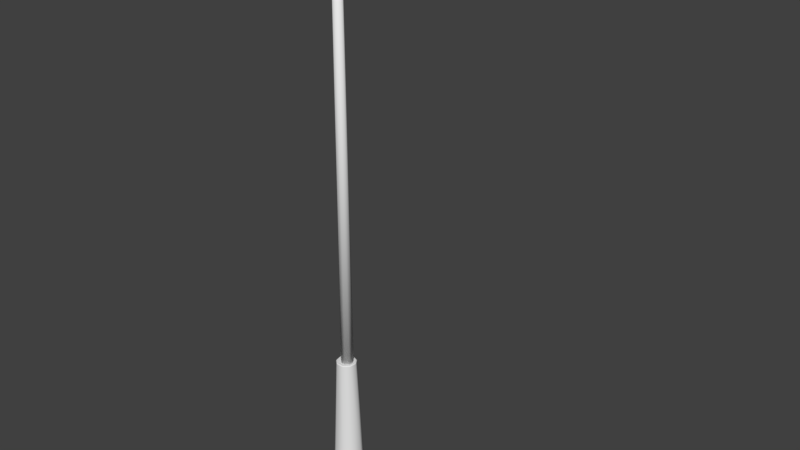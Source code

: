 # Source: Street_Lamp.blend  (saved by Blender 2.78.0; exported with 4.5.12 LTS)
import bpy
from mathutils import Matrix  # noqa: F401  (used for matrix-valued properties, if any)

bpy.ops.wm.read_factory_settings(use_empty=True)
scene = bpy.context.scene
scene.name = 'Scene'

# ---- collections
col_collection_1 = bpy.data.collections.new('Collection 1'); scene.collection.children.link(col_collection_1)

# ---- node groups
ng_auto_smooth = bpy.data.node_groups.new('Auto Smooth', 'GeometryNodeTree')
_s = ng_auto_smooth.interface.new_socket(name='Geometry', in_out='OUTPUT', socket_type='NodeSocketGeometry')
_s = ng_auto_smooth.interface.new_socket(name='Geometry', in_out='INPUT', socket_type='NodeSocketGeometry')
_s = ng_auto_smooth.interface.new_socket(name='Angle', in_out='INPUT', socket_type='NodeSocketFloat')
_s.subtype = 'ANGLE'
_s.min_value = 0.0
_s.max_value = 3.142
ng_auto_smooth.is_modifier = True
_N = ng_auto_smooth.nodes; _L = ng_auto_smooth.links
n0 = _N.new('NodeGroupOutput'); n0.name = 'Group Output'; n0.location = (480, -100)
n1 = _N.new('NodeGroupInput'); n1.name = 'Group Input'; n1.location = (-420, -300)
n2 = _N.new('NodeGroupInput'); n2.name = 'Group Input.001'; n2.location = (-60, -100)
n3 = _N.new('GeometryNodeSetShadeSmooth'); n3.name = 'Set Shade Smooth'; n3.location = (120, -100)
n3.domain = 'EDGE'
n4 = _N.new('GeometryNodeSetShadeSmooth'); n4.name = 'Set Shade Smooth.001'; n4.location = (300, -100)
n5 = _N.new('GeometryNodeInputMeshEdgeAngle'); n5.name = 'Edge Angle'; n5.location = (-420, -220)
n6 = _N.new('GeometryNodeInputEdgeSmooth'); n6.name = 'Is Edge Smooth'; n6.location = (-60, -160)
n7 = _N.new('GeometryNodeInputShadeSmooth'); n7.name = 'Is Face Smooth'; n7.location = (-240, -340)
n8 = _N.new('FunctionNodeBooleanMath'); n8.name = 'Boolean Math'; n8.location = (-60, -220)
n9 = _N.new('FunctionNodeCompare'); n9.name = 'Compare'; n9.location = (-240, -180)
n9.operation = 'LESS_EQUAL'
_L.new(n5.outputs[0], n9.inputs[0])
_L.new(n4.outputs[0], n0.inputs[0])
_L.new(n1.outputs[1], n9.inputs[1])
_L.new(n9.outputs[0], n8.inputs[0])
_L.new(n7.outputs[0], n8.inputs[1])
_L.new(n2.outputs[0], n3.inputs[0])
_L.new(n6.outputs[0], n3.inputs[1])
_L.new(n3.outputs[0], n4.inputs[0])
_L.new(n8.outputs[0], n3.inputs[2])
n0.is_active_output = True

# ---- world
world_world = bpy.data.worlds.new('World'); scene.world = world_world
world_world.color = (0.05088, 0.05088, 0.05088)
world_world.use_sun_shadow = False
world_world.sun_shadow_jitter_overblur = 0.0
world_world.cycles.sampling_method = 'MANUAL'

# ---- meshes
me_cylinder = bpy.data.meshes.new('Cylinder')
me_cylinder.from_pydata([(1.577e-08, 0.2646, 0.0), (0.1701, 0.2027, 0.0), (0.2606, 0.04595, 0.0), (0.2292, -0.1323, 0.0), (0.0905, -0.2487, 0.0), (-0.0905, -0.2487, 0.0), (-0.2292, -0.1323, 0.0), (-0.2606, 0.04595, 0.0), (-0.1701, 0.2027, 0.0), (1.164e-08, 0.169, 2.0), (1.086e-08, 0.1822, 1.988), (0.1086, 0.1295, 2.0), (0.1171, 0.1396, 1.988), (0.1664, 0.02934, 2.0), (0.1794, 0.03164, 1.988), (0.1464, -0.0845, 2.0), (0.1578, -0.0911, 1.988), (0.0578, -0.1588, 2.0), (0.06232, -0.1712, 1.988), (-0.0578, -0.1588, 2.0), (-0.06232, -0.1712, 1.988), (-0.1464, -0.0845, 2.0), (-0.1578, -0.0911, 1.988), (-0.1664, 0.02934, 2.0), (-0.1794, 0.03164, 1.988), (-0.1086, 0.1295, 2.0), (-0.1171, 0.1396, 1.988)], [], [(8, 26, 10, 0), (2, 14, 16, 3), (3, 16, 18, 4), (4, 18, 20, 5), (5, 20, 22, 6), (6, 22, 24, 7), (7, 24, 26, 8), (1, 12, 14, 2), (11, 9, 25, 23, 21, 19, 17, 15, 13), (0, 1, 2, 3, 4, 5, 6, 7, 8), (12, 10, 9, 11), (14, 12, 11, 13), (16, 14, 13, 15), (18, 16, 15, 17), (20, 18, 17, 19), (22, 20, 19, 21), (24, 22, 21, 23), (26, 24, 23, 25), (10, 26, 25, 9), (0, 10, 12, 1)])
me_cylinder.polygons.foreach_set('use_smooth', [True] * 20)
_uv = me_cylinder.uv_layers.new(name='UVMap')
_uv.uv.foreach_set('vector', [0.4206, 0.0001425, 0.4075, 0.9268, 0.3494, 0.9268, 0.3363, 0.000141, 0.1679, 0.0073, 0.2335, 0.9317, 0.1756, 0.9366, 0.0839, 0.01445, 0.0839, 0.01445, 0.1756, 0.9366, 0.118, 0.9432, 0.000141, 0.02399, 0.7568, 0.024, 0.639, 0.9432, 0.5813, 0.9366, 0.6731, 0.01447, 0.6731, 0.01447, 0.5813, 0.9366, 0.5235, 0.9317, 0.5891, 0.007308, 0.5891, 0.007308, 0.5235, 0.9317, 0.4655, 0.9284, 0.5049, 0.002532, 0.5049, 0.002532, 0.4655, 0.9284, 0.4075, 0.9268, 0.4206, 0.0001425, 0.2521, 0.002527, 0.2914, 0.9284, 0.2335, 0.9317, 0.1679, 0.0073, 0.9028, 0.5281, 0.8616, 0.5627, 0.8077, 0.5627, 0.7665, 0.5281, 0.7571, 0.4751, 0.784, 0.4284, 0.8346, 0.41, 0.8852, 0.4284, 0.9121, 0.4751, 0.8363, 0.000141, 0.9206, 0.000141, 0.9852, 0.05433, 0.9999, 0.1374, 0.9577, 0.2104, 0.8785, 0.2392, 0.7993, 0.2104, 0.7571, 0.1374, 0.7718, 0.05433, 0.8976, 0.3889, 0.8419, 0.4098, 0.8418, 0.401, 0.8919, 0.3823, 0.9277, 0.3372, 0.8976, 0.3889, 0.8919, 0.3823, 0.9191, 0.3357, 0.9179, 0.2782, 0.9277, 0.3372, 0.9191, 0.3357, 0.9104, 0.2825, 0.8726, 0.2395, 0.9179, 0.2782, 0.9104, 0.2825, 0.8697, 0.2477, 0.8132, 0.2395, 0.8726, 0.2395, 0.8697, 0.2477, 0.8164, 0.2476, 0.7682, 0.2784, 0.8132, 0.2395, 0.8164, 0.2476, 0.7758, 0.2826, 0.7571, 0.3372, 0.7682, 0.2784, 0.7758, 0.2826, 0.7657, 0.3357, 0.7862, 0.3892, 0.7571, 0.3372, 0.7657, 0.3357, 0.7918, 0.3825, 0.8419, 0.4098, 0.7862, 0.3892, 0.7918, 0.3825, 0.8418, 0.401, 0.3363, 0.000141, 0.3494, 0.9268, 0.2914, 0.9284, 0.2521, 0.002527])
me_cylinder.use_remesh_preserve_volume = False
me_cylinder.use_remesh_preserve_attributes = False
me_cylinder.use_mirror_vertex_groups = False
me_cylinder.update()
me_cylinder_004 = bpy.data.meshes.new('Cylinder.004')
me_cylinder_004.from_pydata([(0.006918, -0.1857, -0.1059), (0.007369, -0.343, -0.0009824), (0.0754, -0.1715, -0.1077), (0.1348, -0.3169, -0.0033), (0.006558, 1.305e-07, -0.1429), (0.1333, -0.1313, -0.117), (0.2389, -0.2426, -0.01823), (0.1727, -0.07105, -0.1298), (0.31, -0.1313, -0.05156), (0.1867, 1.092e-07, -0.1358), (0.3537, 5.473e-08, -0.03614), (0.1727, 0.07105, -0.1298), (0.31, 0.1313, -0.05156), (0.1333, 0.1313, -0.117), (0.2389, 0.2426, -0.01823), (0.0754, 0.1715, -0.1077), (0.1348, 0.3169, -0.003299), (0.006918, 0.1857, -0.1059), (0.007369, 0.343, -0.0009822), (-0.06311, 0.1715, -0.1056), (-0.123, 0.3169, -0.0007833), (-0.1236, 0.1313, -0.1058), (-0.2319, 0.2426, -0.002695), (-0.1651, 0.07105, -0.1063), (-0.3233, 0.1313, -0.007633), (-0.1798, -1.927e-08, -0.1066), (-0.362, -1.518e-07, -0.01367), (-0.1651, -0.07105, -0.1063), (-0.3233, -0.1313, -0.007633), (-0.1236, -0.1313, -0.1058), (-0.2319, -0.2426, -0.002695), (-0.06311, -0.1715, -0.1056), (-0.123, -0.3169, -0.0007835), (0.006717, -0.357, 0.1182), (0.1619, -0.3257, 0.1168), (0.2864, -0.2366, 0.108), (0.3663, -0.1029, 0.08444), (0.3938, 6.502e-08, 0.08051), (0.3663, 0.09856, 0.0858), (0.2864, 0.2323, 0.1094), (0.1619, 0.3214, 0.1182), (0.006717, 0.3527, 0.1196), (-0.147, 0.3212, 0.1176), (-0.2699, 0.2231, 0.1007), (-0.3774, 0.1386, 0.07045), (-0.4834, -0.0007977, 0.1206), (-0.4107, -0.1024, 0.08238), (-0.4471, -0.03427, 0.1015), (-0.2699, -0.2358, 0.1093), (-0.4471, 0.04533, 0.09553), (-0.147, -0.3255, 0.1163)], [], [(1, 0, 2, 3), (0, 4, 2), (35, 6, 8, 36), (2, 4, 5), (3, 2, 5, 6), (6, 5, 7, 8), (36, 8, 10, 37), (5, 4, 7), (8, 7, 9, 10), (37, 10, 12, 38), (7, 4, 9), (38, 12, 14, 39), (9, 4, 11), (10, 9, 11, 12), (39, 14, 16, 40), (11, 4, 13), (12, 11, 13, 14), (14, 13, 15, 16), (40, 16, 18, 41), (13, 4, 15), (16, 15, 17, 18), (41, 18, 20, 42), (15, 4, 17), (42, 20, 22, 43), (17, 4, 19), (18, 17, 19, 20), (19, 4, 21), (20, 19, 21, 22), (43, 22, 24, 44), (22, 21, 23, 24), (44, 24, 26, 45, 49), (21, 4, 23), (45, 26, 28, 46, 47), (23, 4, 25), (24, 23, 25, 26), (46, 28, 30, 48), (25, 4, 27), (26, 25, 27, 28), (28, 27, 29, 30), (48, 30, 32, 50), (27, 4, 29), (30, 29, 31, 32), (29, 4, 31), (34, 3, 6, 35), (31, 4, 0), (32, 31, 0, 1), (50, 32, 1, 33), (33, 34, 35, 36, 37, 38, 39, 40, 41, 42, 43, 44, 49, 45, 47, 46, 48, 50), (33, 1, 3, 34)])
me_cylinder_004.polygons.foreach_set('use_smooth', [True] * 49)
_uv = me_cylinder_004.uv_layers.new(name='UVMap')
_uv.uv.foreach_set('vector', [0.7496, 0.4105, 0.759, 0.3257, 0.7909, 0.3224, 0.8124, 0.4064, 0.759, 0.3257, 0.7687, 0.2408, 0.7909, 0.3224, 0.929, 0.42, 0.8667, 0.374, 0.9011, 0.3183, 0.9824, 0.3344, 0.7909, 0.3224, 0.7687, 0.2408, 0.8185, 0.3061, 0.8124, 0.4064, 0.7909, 0.3224, 0.8185, 0.3061, 0.8667, 0.374, 0.8667, 0.374, 0.8185, 0.3061, 0.8377, 0.2803, 0.9011, 0.3183, 0.9824, 0.3344, 0.9011, 0.3183, 0.9325, 0.2607, 0.9999, 0.2687, 0.8185, 0.3061, 0.7687, 0.2408, 0.8377, 0.2803, 0.9011, 0.3183, 0.8377, 0.2803, 0.8474, 0.2504, 0.9325, 0.2607, 0.9999, 0.2687, 0.9325, 0.2607, 0.9157, 0.1973, 0.9996, 0.2033, 0.8377, 0.2803, 0.7687, 0.2408, 0.8474, 0.2504, 0.9996, 0.2033, 0.9157, 0.1973, 0.8958, 0.1351, 0.9688, 0.1067, 0.8474, 0.2504, 0.7687, 0.2408, 0.8452, 0.219, 0.9325, 0.2607, 0.8474, 0.2504, 0.8452, 0.219, 0.9157, 0.1973, 0.9688, 0.1067, 0.8958, 0.1351, 0.8511, 0.0907, 0.8983, 0.03623, 0.8452, 0.219, 0.7687, 0.2408, 0.8327, 0.1893, 0.9157, 0.1973, 0.8452, 0.219, 0.8327, 0.1893, 0.8958, 0.1351, 0.8958, 0.1351, 0.8327, 0.1893, 0.8099, 0.1669, 0.8511, 0.0907, 0.8983, 0.03623, 0.8511, 0.0907, 0.7913, 0.07148, 0.801, 6.935e-05, 0.8327, 0.1893, 0.7687, 0.2408, 0.8099, 0.1669, 0.8511, 0.0907, 0.8099, 0.1669, 0.7797, 0.156, 0.7913, 0.07148, 0.801, 6.935e-05, 0.7913, 0.07148, 0.7268, 0.07283, 0.6988, 0.008845, 0.8099, 0.1669, 0.7687, 0.2408, 0.7797, 0.156, 0.6988, 0.008845, 0.7268, 0.07283, 0.6653, 0.09963, 0.6125, 0.06094, 0.7797, 0.156, 0.7687, 0.2408, 0.7468, 0.1582, 0.7913, 0.07148, 0.7797, 0.156, 0.7468, 0.1582, 0.7268, 0.07283, 0.7468, 0.1582, 0.7687, 0.2408, 0.7167, 0.173, 0.7268, 0.07283, 0.7468, 0.1582, 0.7167, 0.173, 0.6653, 0.09963, 0.6125, 0.06094, 0.6653, 0.09963, 0.608, 0.1511, 0.555, 0.1294, 0.6653, 0.09963, 0.7167, 0.173, 0.6931, 0.1979, 0.608, 0.1511, 0.555, 0.1294, 0.608, 0.1511, 0.5826, 0.2205, 0.5094, 0.2129, 0.5032, 0.186, 0.7167, 0.173, 0.7687, 0.2408, 0.6931, 0.1979, 0.5094, 0.2129, 0.5826, 0.2205, 0.5938, 0.2901, 0.5221, 0.2766, 0.5028, 0.233, 0.6931, 0.1979, 0.7687, 0.2408, 0.6816, 0.2305, 0.608, 0.1511, 0.6931, 0.1979, 0.6816, 0.2305, 0.5826, 0.2205, 0.5221, 0.2766, 0.5938, 0.2901, 0.6353, 0.3521, 0.5752, 0.3827, 0.6816, 0.2305, 0.7687, 0.2408, 0.6854, 0.2646, 0.5826, 0.2205, 0.6816, 0.2305, 0.6854, 0.2646, 0.5938, 0.2901, 0.5938, 0.2901, 0.6854, 0.2646, 0.7022, 0.2941, 0.6353, 0.3521, 0.5752, 0.3827, 0.6353, 0.3521, 0.6876, 0.3931, 0.6458, 0.4473, 0.6854, 0.2646, 0.7687, 0.2408, 0.7022, 0.2941, 0.6353, 0.3521, 0.7022, 0.2941, 0.7278, 0.3155, 0.6876, 0.3931, 0.7022, 0.2941, 0.7687, 0.2408, 0.7278, 0.3155, 0.8437, 0.4704, 0.8124, 0.4064, 0.8667, 0.374, 0.929, 0.42, 0.7278, 0.3155, 0.7687, 0.2408, 0.759, 0.3257, 0.6876, 0.3931, 0.7278, 0.3155, 0.759, 0.3257, 0.7496, 0.4105, 0.6458, 0.4473, 0.6876, 0.3931, 0.7496, 0.4105, 0.7413, 0.481, 0.2272, 0.4182, 0.1361, 0.3983, 0.06339, 0.3447, 0.01546, 0.2652, 6.935e-05, 0.2043, 0.01745, 0.1465, 0.06774, 0.06845, 0.1421, 0.01709, 0.2338, 6.935e-05, 0.3241, 0.02004, 0.3962, 0.07913, 0.4613, 0.1297, 0.5032, 0.186, 0.5094, 0.2129, 0.5028, 0.233, 0.4773, 0.2723, 0.3915, 0.3495, 0.3181, 0.4012, 0.7413, 0.481, 0.7496, 0.4105, 0.8124, 0.4064, 0.8437, 0.4704])
me_cylinder_004.use_remesh_preserve_volume = False
me_cylinder_004.use_remesh_preserve_attributes = False
me_cylinder_004.use_mirror_vertex_groups = False
me_cylinder_004.update()
me_cylinder_003 = bpy.data.meshes.new('Cylinder.003')
me_cylinder_003.from_pydata([(0.006638, 0.1857, 0.1062), (0.007383, 0.343, 0.0009649), (0.07527, 0.1715, 0.1078), (0.1351, 0.3169, 0.002934), (0.006174, -8.396e-08, 0.1433), (0.1333, 0.1313, 0.117), (0.2394, 0.2426, 0.01762), (0.1727, 0.07105, 0.1297), (0.3106, 0.1313, 0.05087), (0.1868, -6.497e-08, 0.1357), (0.3545, -4.283e-08, 0.03527), (0.1727, -0.07105, 0.1297), (0.3106, -0.1313, 0.05087), (0.1333, -0.1313, 0.117), (0.2394, -0.2426, 0.01762), (0.07527, -0.1715, 0.1078), (0.1351, -0.3169, 0.002934), (0.006638, -0.1857, 0.1062), (0.007383, -0.343, 0.000965), (-0.06356, -0.1715, 0.1061), (-0.1233, -0.3169, 0.00113), (-0.1242, -0.1313, 0.1065), (-0.2325, -0.2426, 0.003352), (-0.1658, -0.07105, 0.1071), (-0.3241, -0.1313, 0.008563), (-0.1805, 5.389e-08, 0.1074), (-0.3629, 1.561e-07, 0.01473), (-0.1658, 0.07105, 0.1071), (-0.3241, 0.1313, 0.008563), (-0.1242, 0.1313, 0.1065), (-0.2325, 0.2426, 0.003353), (-0.06356, 0.1715, 0.1061), (-0.1233, 0.3169, 0.00113), (0.008762, 0.4278, -0.1554), (0.007667, 0.4319, -0.132), (0.1628, 0.397, -0.1535), (0.1705, 0.3991, -0.131), (0.2903, 0.3074, -0.1433), (0.3012, 0.3058, -0.1226), (0.3646, 0.1682, -0.1287), (0.3851, 0.1657, -0.09913), (0.3981, -6.343e-08, -0.1068), (0.4139, -9.498e-08, -0.08194), (0.3646, -0.1682, -0.1287), (0.3851, -0.1657, -0.09913), (0.2903, -0.3074, -0.1433), (0.3012, -0.3058, -0.1226), (0.1628, -0.397, -0.1535), (0.1705, -0.3991, -0.131), (0.008761, -0.4278, -0.1554), (0.007667, -0.4319, -0.132), (-0.1426, -0.3968, -0.1524), (-0.1537, -0.3989, -0.1296), (-0.2712, -0.3039, -0.1466), (-0.2828, -0.305, -0.1222), (-0.42, -0.1612, -0.1084), (-0.4306, -0.1652, -0.09479), (-0.4924, 1.242e-07, -0.07942), (-0.488, 1.465e-07, -0.054), (-0.42, 0.1612, -0.1084), (-0.4306, 0.1652, -0.09479), (-0.2712, 0.3039, -0.1467), (-0.2828, 0.305, -0.1222), (-0.1426, 0.3968, -0.1524), (-0.1537, 0.3989, -0.1296)], [], [(1, 0, 2, 3), (35, 37, 39, 41, 43, 45, 47, 49, 51, 53, 55, 57, 59, 61, 63, 33), (0, 4, 2), (38, 6, 8, 40), (2, 4, 5), (3, 2, 5, 6), (6, 5, 7, 8), (40, 8, 10, 42), (5, 4, 7), (8, 7, 9, 10), (42, 10, 12, 44), (7, 4, 9), (44, 12, 14, 46), (9, 4, 11), (10, 9, 11, 12), (46, 14, 16, 48), (11, 4, 13), (12, 11, 13, 14), (14, 13, 15, 16), (48, 16, 18, 50), (13, 4, 15), (16, 15, 17, 18), (50, 18, 20, 52), (15, 4, 17), (52, 20, 22, 54), (17, 4, 19), (18, 17, 19, 20), (19, 4, 21), (20, 19, 21, 22), (54, 22, 24, 56), (22, 21, 23, 24), (56, 24, 26, 58), (21, 4, 23), (58, 26, 28, 60), (23, 4, 25), (24, 23, 25, 26), (60, 28, 30, 62), (25, 4, 27), (26, 25, 27, 28), (28, 27, 29, 30), (62, 30, 32, 64), (27, 4, 29), (30, 29, 31, 32), (29, 4, 31), (36, 3, 6, 38), (31, 4, 0), (32, 31, 0, 1), (64, 32, 1, 34), (35, 33, 34, 36), (37, 35, 36, 38), (38, 40, 39, 37), (40, 42, 41, 39), (43, 41, 42, 44), (45, 43, 44, 46), (46, 48, 47, 45), (49, 47, 48, 50), (51, 49, 50, 52), (52, 54, 53, 51), (54, 56, 55, 53), (57, 55, 56, 58), (59, 57, 58, 60), (60, 62, 61, 59), (62, 64, 63, 61), (33, 63, 64, 34), (34, 1, 3, 36)])
me_cylinder_003.polygons.foreach_set('use_smooth', [True] * 65)
_uv = me_cylinder_003.uv_layers.new(name='UVMap')
_uv.uv.foreach_set('vector', [0.3181, 0.4607, 0.298, 0.3697, 0.328, 0.3558, 0.3799, 0.4308, 0.8358, 0.0001002, 0.911, 0.03254, 0.9643, 0.09626, 0.9999, 0.1797, 0.9999, 0.2703, 0.9761, 0.35, 0.9199, 0.4095, 0.844, 0.4416, 0.763, 0.4416, 0.6871, 0.4074, 0.5932, 0.3502, 0.5362, 0.2756, 0.5593, 0.1845, 0.6233, 0.09509, 0.6792, 0.03338, 0.7534, 0.0009906, 0.298, 0.3697, 0.2804, 0.2838, 0.328, 0.3558, 0.4939, 0.4289, 0.4196, 0.3787, 0.4317, 0.3152, 0.5158, 0.3356, 0.328, 0.3558, 0.2804, 0.2838, 0.3492, 0.3309, 0.3799, 0.4308, 0.328, 0.3558, 0.3492, 0.3309, 0.4196, 0.3787, 0.4196, 0.3787, 0.3492, 0.3309, 0.3593, 0.3, 0.4317, 0.3152, 0.5158, 0.3356, 0.4317, 0.3152, 0.4403, 0.2529, 0.5078, 0.2399, 0.3492, 0.3309, 0.2804, 0.2838, 0.3593, 0.3, 0.4317, 0.3152, 0.3593, 0.3, 0.359, 0.2686, 0.4403, 0.2529, 0.5078, 0.2399, 0.4403, 0.2529, 0.4091, 0.1983, 0.4795, 0.148, 0.3593, 0.3, 0.2804, 0.2838, 0.359, 0.2686, 0.4795, 0.148, 0.4091, 0.1983, 0.3742, 0.1438, 0.4245, 0.06953, 0.359, 0.2686, 0.2804, 0.2838, 0.3475, 0.2393, 0.4403, 0.2529, 0.359, 0.2686, 0.3475, 0.2393, 0.4091, 0.1983, 0.4245, 0.06953, 0.3742, 0.1438, 0.318, 0.1102, 0.3385, 0.02165, 0.3475, 0.2393, 0.2804, 0.2838, 0.3267, 0.2144, 0.4091, 0.1983, 0.3475, 0.2393, 0.3267, 0.2144, 0.3742, 0.1438, 0.3742, 0.1438, 0.3267, 0.2144, 0.2978, 0.1992, 0.318, 0.1102, 0.3385, 0.02165, 0.318, 0.1102, 0.2495, 0.1056, 0.235, 0.01546, 0.3267, 0.2144, 0.2804, 0.2838, 0.2978, 0.1992, 0.318, 0.1102, 0.2978, 0.1992, 0.2647, 0.1975, 0.2495, 0.1056, 0.235, 0.01546, 0.2495, 0.1056, 0.1841, 0.132, 0.1403, 0.05514, 0.2978, 0.1992, 0.2804, 0.2838, 0.2647, 0.1975, 0.1403, 0.05514, 0.1841, 0.132, 0.1349, 0.1802, 0.06837, 0.1228, 0.2647, 0.1975, 0.2804, 0.2838, 0.2332, 0.2102, 0.2495, 0.1056, 0.2647, 0.1975, 0.2332, 0.2102, 0.1841, 0.132, 0.2332, 0.2102, 0.2804, 0.2838, 0.2087, 0.2342, 0.1841, 0.132, 0.2332, 0.2102, 0.2087, 0.2342, 0.1349, 0.1802, 0.06837, 0.1228, 0.1349, 0.1802, 0.09837, 0.2471, 0.01656, 0.236, 0.1349, 0.1802, 0.2087, 0.2342, 0.1939, 0.2658, 0.09837, 0.2471, 0.01656, 0.236, 0.09837, 0.2471, 0.09266, 0.32, 0.01652, 0.3348, 0.2087, 0.2342, 0.2804, 0.2838, 0.1939, 0.2658, 0.01652, 0.3348, 0.09266, 0.32, 0.1251, 0.3856, 0.05334, 0.4264, 0.1939, 0.2658, 0.2804, 0.2838, 0.1928, 0.3007, 0.09837, 0.2471, 0.1939, 0.2658, 0.1928, 0.3007, 0.09266, 0.32, 0.05334, 0.4264, 0.1251, 0.3856, 0.184, 0.4341, 0.1436, 0.5122, 0.1928, 0.3007, 0.2804, 0.2838, 0.2068, 0.3327, 0.09266, 0.32, 0.1928, 0.3007, 0.2068, 0.3327, 0.1251, 0.3856, 0.1251, 0.3856, 0.2068, 0.3327, 0.2323, 0.3565, 0.184, 0.4341, 0.1436, 0.5122, 0.184, 0.4341, 0.2476, 0.4606, 0.2356, 0.5481, 0.2068, 0.3327, 0.2804, 0.2838, 0.2323, 0.3565, 0.184, 0.4341, 0.2323, 0.3565, 0.264, 0.3696, 0.2476, 0.4606, 0.2323, 0.3565, 0.2804, 0.2838, 0.264, 0.3696, 0.4319, 0.5054, 0.3799, 0.4308, 0.4196, 0.3787, 0.4939, 0.4289, 0.264, 0.3696, 0.2804, 0.2838, 0.298, 0.3697, 0.2476, 0.4606, 0.264, 0.3696, 0.298, 0.3697, 0.3181, 0.4607, 0.2356, 0.5481, 0.2476, 0.4606, 0.3181, 0.4607, 0.3382, 0.5497, 0.4377, 0.5202, 0.3423, 0.5646, 0.3382, 0.5497, 0.4319, 0.5054, 0.5029, 0.4412, 0.4377, 0.5202, 0.4319, 0.5054, 0.4939, 0.4289, 0.4939, 0.4289, 0.5158, 0.3356, 0.536, 0.3459, 0.5029, 0.4412, 0.5158, 0.3356, 0.5078, 0.2399, 0.5263, 0.2363, 0.536, 0.3459, 0.4945, 0.1309, 0.5263, 0.2363, 0.5078, 0.2399, 0.4795, 0.148, 0.4283, 0.05483, 0.4945, 0.1309, 0.4795, 0.148, 0.4245, 0.06953, 0.4245, 0.06953, 0.3385, 0.02165, 0.3383, 0.005734, 0.4283, 0.05483, 0.2332, 0.0001002, 0.3383, 0.005734, 0.3385, 0.02165, 0.235, 0.01546, 0.1375, 0.03853, 0.2332, 0.0001002, 0.235, 0.01546, 0.1403, 0.05514, 0.1403, 0.05514, 0.06837, 0.1228, 0.05894, 0.1075, 0.1375, 0.03853, 0.06837, 0.1228, 0.01656, 0.236, 0.007246, 0.2305, 0.05894, 0.1075, 0.0001002, 0.3379, 0.007246, 0.2305, 0.01656, 0.236, 0.01652, 0.3348, 0.04675, 0.435, 0.0001002, 0.3379, 0.01652, 0.3348, 0.05334, 0.4264, 0.05334, 0.4264, 0.1436, 0.5122, 0.1405, 0.5299, 0.04675, 0.435, 0.1436, 0.5122, 0.2356, 0.5481, 0.2392, 0.5646, 0.1405, 0.5299, 0.3423, 0.5646, 0.2392, 0.5646, 0.2356, 0.5481, 0.3382, 0.5497, 0.3382, 0.5497, 0.3181, 0.4607, 0.3799, 0.4308, 0.4319, 0.5054])
me_cylinder_003.use_remesh_preserve_volume = False
me_cylinder_003.use_remesh_preserve_attributes = False
me_cylinder_003.use_mirror_vertex_groups = False
me_cylinder_003.update()
me_cylinder_002 = bpy.data.meshes.new('Cylinder.002')
me_cylinder_002.from_pydata([(-0.2278, 0.06444, -0.1903), (0.2278, 0.07522, 0.1903), (-0.2013, 0.04937, -0.2221), (0.2588, 0.05763, 0.1532), (-0.1871, 0.01119, -0.239), (0.2753, 0.01306, 0.1334), (-0.192, -0.03222, -0.2331), (0.2696, -0.03761, 0.1403), (-0.2137, -0.06056, -0.2072), (0.2443, -0.07069, 0.1705), (-0.242, -0.06056, -0.1734), (0.2113, -0.07069, 0.21), (-0.2636, -0.03222, -0.1474), (0.1861, -0.03761, 0.2403), (-0.2685, 0.01119, -0.1416), (0.1803, 0.01306, 0.2471), (-0.2544, 0.04937, -0.1585), (0.1968, 0.05763, 0.2274), (0.5061, 0.05792, 0.3321), (0.4798, 0.07561, 0.373), (0.5201, 0.01313, 0.3103), (0.5152, -0.0378, 0.3179), (0.4938, -0.07105, 0.3512), (0.4658, -0.07105, 0.3948), (0.4443, -0.0378, 0.4282), (0.4395, 0.01313, 0.4357), (0.4535, 0.05792, 0.4139), (0.8177, 0.05279, 0.4934), (0.7992, 0.06892, 0.5341), (0.8275, 0.01197, 0.4717), (0.8241, -0.03446, 0.4792), (0.809, -0.06476, 0.5124), (0.7893, -0.06476, 0.5558), (0.7742, -0.03446, 0.589), (0.7708, 0.01197, 0.5965), (0.7807, 0.05279, 0.5749), (1.131, 0.04559, 0.5998), (1.118, 0.05951, 0.636), (1.137, 0.01033, 0.5806), (1.135, -0.02975, 0.5873), (1.125, -0.05592, 0.6168), (1.112, -0.05592, 0.6553), (1.102, -0.02975, 0.6848), (1.1, 0.01033, 0.6915), (1.106, 0.04559, 0.6722), (1.744, 0.03618, 0.7572), (1.736, 0.04723, 0.7868), (1.749, 0.008202, 0.7412), (1.746, -0.02361, 0.7461), (1.739, -0.04438, 0.77), (1.73, -0.04438, 0.8018), (1.724, -0.02361, 0.8266), (1.723, 0.008202, 0.8324), (1.727, 0.03618, 0.8166)], [], [(0, 1, 3, 2), (2, 3, 5, 4), (4, 5, 7, 6), (6, 7, 9, 8), (8, 9, 11, 10), (10, 11, 13, 12), (12, 13, 15, 14), (13, 11, 23, 24), (14, 15, 17, 16), (16, 17, 1, 0), (0, 2, 4, 6, 8, 10, 12, 14, 16), (18, 19, 28, 27), (11, 9, 22, 23), (9, 7, 21, 22), (3, 1, 19, 18), (7, 5, 20, 21), (5, 3, 18, 20), (1, 17, 26, 19), (17, 15, 25, 26), (15, 13, 24, 25), (34, 33, 42, 43), (26, 25, 34, 35), (23, 22, 31, 32), (20, 18, 27, 29), (19, 26, 35, 28), (24, 23, 32, 33), (21, 20, 29, 30), (25, 24, 33, 34), (22, 21, 30, 31), (42, 41, 50, 51), (31, 30, 39, 40), (27, 28, 37, 36), (35, 34, 43, 44), (32, 31, 40, 41), (29, 27, 36, 38), (28, 35, 44, 37), (33, 32, 41, 42), (30, 29, 38, 39), (45, 46, 53, 52, 51, 50, 49, 48, 47), (39, 38, 47, 48), (43, 42, 51, 52), (40, 39, 48, 49), (36, 37, 46, 45), (44, 43, 52, 53), (41, 40, 49, 50), (38, 36, 45, 47), (37, 44, 53, 46)])
me_cylinder_002.polygons.foreach_set('use_smooth', [True] * 47)
_uv = me_cylinder_002.uv_layers.new(name='UVMap')
_uv.uv.foreach_set('vector', [0.00275, 0.09502, 0.269, 0.09218, 0.2699, 0.1152, 0.00286, 0.1149, 0.00286, 0.1149, 0.2699, 0.1152, 0.2703, 0.1383, 0.002728, 0.1347, 0.002728, 0.1347, 0.2703, 0.1383, 0.2699, 0.1614, 0.002344, 0.1544, 0.002344, 0.1544, 0.2699, 0.1614, 0.2689, 0.1846, 0.001703, 0.1741, 0.001703, 0.1741, 0.2689, 0.1846, 0.2676, 0.2077, 0.0008056, 0.1939, 5.542e-05, 0.01534, 0.2669, 5.542e-05, 0.2669, 0.0233, 0.001067, 0.03515, 0.001067, 0.03515, 0.2669, 0.0233, 0.2672, 0.04631, 0.001849, 0.05512, 0.2669, 0.0233, 0.2669, 5.542e-05, 0.4083, 5.6e-05, 0.4074, 0.02302, 0.001849, 0.05512, 0.2672, 0.04631, 0.268, 0.06923, 0.002411, 0.07509, 0.002411, 0.07509, 0.268, 0.06923, 0.269, 0.09218, 0.00275, 0.09502, 0.05679, 0.2321, 0.05337, 0.2515, 0.03828, 0.2642, 0.01857, 0.2642, 0.003477, 0.2515, 5.542e-05, 0.2321, 0.009908, 0.2151, 0.02842, 0.2083, 0.04694, 0.2151, 0.4079, 0.1143, 0.4074, 0.09121, 0.5662, 0.09173, 0.567, 0.1129, 0.2676, 0.2077, 0.2689, 0.1846, 0.4087, 0.1849, 0.4088, 0.2082, 0.2689, 0.1846, 0.2699, 0.1614, 0.4086, 0.1614, 0.4087, 0.1849, 0.2699, 0.1152, 0.269, 0.09218, 0.4074, 0.09121, 0.4079, 0.1143, 0.2699, 0.1614, 0.2703, 0.1383, 0.4084, 0.1378, 0.4086, 0.1614, 0.2703, 0.1383, 0.2699, 0.1152, 0.4079, 0.1143, 0.4084, 0.1378, 0.269, 0.09218, 0.268, 0.06923, 0.407, 0.06838, 0.4074, 0.09121, 0.268, 0.06923, 0.2672, 0.04631, 0.4069, 0.04572, 0.407, 0.06838, 0.2672, 0.04631, 0.2669, 0.0233, 0.4074, 0.02302, 0.4069, 0.04572, 0.5658, 0.05011, 0.5669, 0.02947, 0.7159, 0.03854, 0.7149, 0.05663, 0.407, 0.06838, 0.4069, 0.04572, 0.5658, 0.05011, 0.5657, 0.0708, 0.4088, 0.2082, 0.4087, 0.1849, 0.5691, 0.177, 0.5698, 0.1983, 0.4084, 0.1378, 0.4079, 0.1143, 0.567, 0.1129, 0.5678, 0.1343, 0.4074, 0.09121, 0.407, 0.06838, 0.5657, 0.0708, 0.5662, 0.09173, 0.4074, 0.02302, 0.4083, 5.6e-05, 0.5687, 0.008703, 0.5669, 0.02947, 0.4086, 0.1614, 0.4084, 0.1378, 0.5678, 0.1343, 0.5685, 0.1556, 0.4069, 0.04572, 0.4074, 0.02302, 0.5669, 0.02947, 0.5658, 0.05011, 0.4087, 0.1849, 0.4086, 0.1614, 0.5685, 0.1556, 0.5691, 0.177, 0.7159, 0.03854, 0.7177, 0.02062, 0.9993, 0.03539, 0.9986, 0.04997, 0.5691, 0.177, 0.5685, 0.1556, 0.718, 0.1475, 0.7183, 0.1656, 0.567, 0.1129, 0.5662, 0.09173, 0.7156, 0.09287, 0.7166, 0.111, 0.5657, 0.0708, 0.5658, 0.05011, 0.7149, 0.05663, 0.7149, 0.07475, 0.5698, 0.1983, 0.5691, 0.177, 0.7183, 0.1656, 0.7186, 0.1837, 0.5678, 0.1343, 0.567, 0.1129, 0.7166, 0.111, 0.7175, 0.1292, 0.5662, 0.09173, 0.5657, 0.0708, 0.7149, 0.07475, 0.7156, 0.09287, 0.5669, 0.02947, 0.5687, 0.008703, 0.7177, 0.02062, 0.7159, 0.03854, 0.5685, 0.1556, 0.5678, 0.1343, 0.7175, 0.1292, 0.718, 0.1475, 0.08873, 0.2111, 0.09803, 0.2224, 0.09803, 0.2371, 0.08873, 0.2482, 0.07446, 0.2506, 0.06188, 0.2429, 0.0569, 0.2291, 0.06188, 0.2154, 0.07446, 0.2083, 0.718, 0.1475, 0.7175, 0.1292, 0.9997, 0.1222, 0.9996, 0.1365, 0.7149, 0.05663, 0.7159, 0.03854, 0.9986, 0.04997, 0.9983, 0.0644, 0.7183, 0.1656, 0.718, 0.1475, 0.9996, 0.1365, 0.9995, 0.1508, 0.7166, 0.111, 0.7156, 0.09287, 0.9985, 0.09342, 0.9993, 0.1079, 0.7149, 0.07475, 0.7149, 0.05663, 0.9983, 0.0644, 0.9982, 0.07886, 0.7186, 0.1837, 0.7183, 0.1656, 0.9995, 0.1508, 0.9999, 0.1654, 0.7175, 0.1292, 0.7166, 0.111, 0.9993, 0.1079, 0.9997, 0.1222, 0.7156, 0.09287, 0.7149, 0.07475, 0.9982, 0.07886, 0.9985, 0.09342])
me_cylinder_002.use_remesh_preserve_volume = False
me_cylinder_002.use_remesh_preserve_attributes = False
me_cylinder_002.use_mirror_vertex_groups = False
me_cylinder_002.update()
me_cylinder_001 = bpy.data.meshes.new('Cylinder.001')
me_cylinder_001.from_pydata([(0.0, 0.112, -1.0), (-0.009372, 0.0784, 6.659), (0.07196, 0.08576, -1.0), (0.04102, 0.06006, 6.659), (0.1103, 0.01944, -1.0), (0.06783, 0.01361, 6.659), (0.09695, -0.05598, -1.0), (0.05852, -0.0392, 6.659), (0.03829, -0.1052, -1.0), (0.01744, -0.07367, 6.659), (-0.03829, -0.1052, -1.0), (-0.03619, -0.07367, 6.659), (-0.09695, -0.05598, -1.0), (-0.07727, -0.0392, 6.659), (-0.1103, 0.01944, -1.0), (-0.08658, 0.01361, 6.659), (-0.07196, 0.08576, -1.0), (-0.05976, 0.06006, 6.659)], [], [(0, 1, 3, 2), (2, 3, 5, 4), (4, 5, 7, 6), (6, 7, 9, 8), (8, 9, 11, 10), (10, 11, 13, 12), (12, 13, 15, 14), (3, 1, 17, 15, 13, 11, 9, 7, 5), (14, 15, 17, 16), (16, 17, 1, 0), (0, 2, 4, 6, 8, 10, 12, 14, 16)])
me_cylinder_001.polygons.foreach_set('use_smooth', [True] * 11)
_uv = me_cylinder_001.uv_layers.new(name='UVMap')
_uv.uv.foreach_set('vector', [0.0698, 0.0003889, 0.06982, 0.9996, 0.05238, 0.9994, 0.05236, 0.0002131, 0.05236, 0.0002131, 0.05238, 0.9994, 0.03494, 0.9993, 0.03493, 4.657e-05, 0.03493, 4.657e-05, 0.03494, 0.9993, 0.0175, 0.9994, 0.01749, 0.0001663, 0.01749, 0.0001663, 0.0175, 0.9994, 6.39e-05, 0.9995, 4.657e-05, 0.0002932, 0.157, 0.0003549, 0.157, 0.9996, 0.1396, 0.9997, 0.1396, 0.0004847, 0.1396, 0.0004847, 0.1396, 0.9997, 0.1221, 0.9998, 0.1221, 0.0006116, 0.1221, 0.0006116, 0.1221, 0.9998, 0.1047, 1.0, 0.1047, 0.0007313, 0.1855, 0.06018, 0.1791, 0.06786, 0.1692, 0.0696, 0.1605, 0.06459, 0.1571, 0.05517, 0.1605, 0.04575, 0.1692, 0.04074, 0.1791, 0.04248, 0.1855, 0.05016, 0.1047, 0.0007313, 0.1047, 1.0, 0.08726, 0.9998, 0.08724, 0.0005648, 0.08724, 0.0005648, 0.08726, 0.9998, 0.06982, 0.9996, 0.0698, 0.0003889, 0.1849, 4.657e-05, 0.1958, 0.009249, 0.1983, 0.02335, 0.1912, 0.03575, 0.1777, 0.04064, 0.1643, 0.03575, 0.1571, 0.02335, 0.1596, 0.009249, 0.1706, 4.658e-05])
me_cylinder_001.use_remesh_preserve_volume = False
me_cylinder_001.use_remesh_preserve_attributes = False
me_cylinder_001.use_mirror_vertex_groups = False
me_cylinder_001.update()

# ---- objects
ob_lamp_base = bpy.data.objects.new('Lamp Base', me_cylinder)
ob_lamp_light = bpy.data.objects.new('Lamp Light', me_cylinder_004)
ob_lamp_head = bpy.data.objects.new('Lamp Head', me_cylinder_003)
ob_lamp_arm = bpy.data.objects.new('Lamp Arm', me_cylinder_002)
ob_lamp_pole = bpy.data.objects.new('Lamp Pole', me_cylinder_001)

# ---- transforms, parenting, visibility, modifiers, constraints
ob_lamp_base.location = (0.0, 7e-07, 0.0)
ob_lamp_base.lineart.crease_threshold = 0.0
_m = ob_lamp_base.modifiers.new('Auto Smooth', 'NODES')
_m.node_group = ng_auto_smooth
_gi = [s.identifier for s in ng_auto_smooth.interface.items_tree if s.item_type == 'SOCKET' and s.in_out == 'INPUT']
_m[_gi[1]] = 0.7592  # Angle
ob_lamp_light.parent = ob_lamp_base
ob_lamp_light.location = (2.221, 3.407e-08, 9.671)
ob_lamp_light.lineart.crease_threshold = 0.0
ob_lamp_head.parent = ob_lamp_base
ob_lamp_head.location = (2.228, 3.648e-08, 9.847)
ob_lamp_head.lineart.crease_threshold = 0.0
ob_lamp_arm.parent = ob_lamp_base
ob_lamp_arm.location = (0.2413, -5.115e-07, 9.065)
ob_lamp_arm.lineart.crease_threshold = 0.0
ob_lamp_pole.parent = ob_lamp_base
ob_lamp_pole.location = (0.02002, 4.36e-07, 2.97)
ob_lamp_pole.lineart.crease_threshold = 0.0

# ---- collection membership
col_collection_1.objects.link(ob_lamp_base)
col_collection_1.objects.link(ob_lamp_light)
col_collection_1.objects.link(ob_lamp_head)
col_collection_1.objects.link(ob_lamp_arm)
col_collection_1.objects.link(ob_lamp_pole)

# ---- scene / render settings (as saved in the file)
scene.frame_start = 1; scene.frame_end = 250; scene.frame_set(1)
scene.render.engine = 'BLENDER_EEVEE_NEXT'
scene.render.resolution_percentage = 50
scene.render.dither_intensity = 0.0
scene.cycles.use_denoising = False
scene.cycles.samples = 128
scene.cycles.sampling_pattern = 'TABULATED_SOBOL'
scene.cycles.light_sampling_threshold = 0.0
scene.cycles.use_adaptive_sampling = False
scene.cycles.use_light_tree = False
scene.cycles.blur_glossy = 0.0
scene.cycles.sample_clamp_indirect = 0.0
scene.view_settings.view_transform = 'Standard'
bpy.context.view_layer.update()

# ---- added for rendering (the .blend has no active camera and no usable light): camera, sun
cam_auto = bpy.data.cameras.new('AutoCamera')
cam_auto.lens = 50.0
cam_auto.sensor_width = 36.0
cam_auto.clip_end = 1000.0
ob_auto_camera = bpy.data.objects.new('AutoCamera', cam_auto)
scene.collection.objects.link(ob_auto_camera)
ob_auto_camera.location = (10.8493, -11.5902, 12.7218)
ob_auto_camera.rotation_euler = (1.09748, -7.21219e-08, 0.694738)
scene.camera = ob_auto_camera
light_auto_sun = bpy.data.lights.new('AutoSun', 'SUN')
light_auto_sun.energy = 3.0
light_auto_sun.angle = 0.0523599
ob_auto_sun = bpy.data.objects.new('AutoSun', light_auto_sun)
scene.collection.objects.link(ob_auto_sun)
ob_auto_sun.rotation_euler = (0.872665, 0.174533, 0.523599)
bpy.context.view_layer.update()
